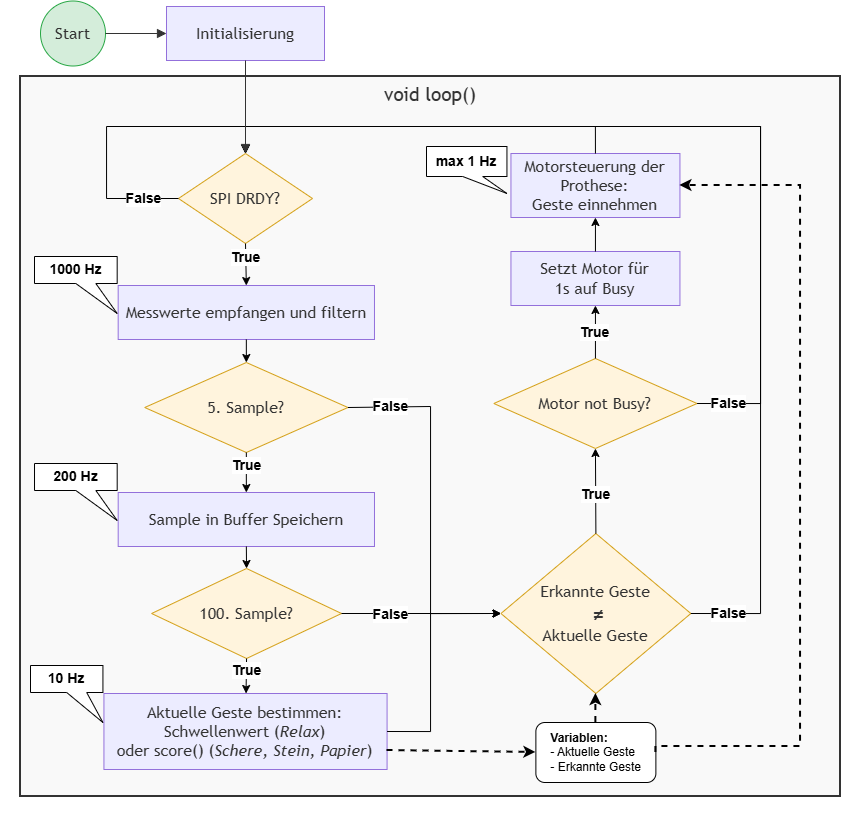

The diagram above was exported from draw.io. Its source (the exported page's mxGraphModel, read from the mxfile embedded in the PNG):
<mxGraphModel dx="983" dy="756" grid="1" gridSize="10" guides="1" tooltips="1" connect="1" arrows="1" fold="1" page="1" pageScale="1" pageWidth="827" pageHeight="1169" math="0" shadow="0">
  <root>
    <mxCell id="0" />
    <mxCell id="1" parent="0" />
    <UserObject label="" mermaidData="{&#10;  &quot;data&quot;: &quot;flowchart TD\n  subgraph Embedded_Loop\n    direction TB\n    Start((Start)) --&gt; Init[Initialisierung]\n    Init --&gt; Condition{Bedingung}\n    Condition --&gt;|True| Body[Schleifenrumpf]\n    Body --&gt; Update[Aktualisierung]\n    Update --&gt; Condition\n    Condition --&gt;|False| End((Ende))\n  end\n  \n  Input[Sensordaten] --&gt; Init\n  Body --&gt; Output[Aktorsteuerung]\n  \n  style Embedded_Loop fill:#f9f9f9,stroke:#333,stroke-width:2px\n  style Condition fill:#fff4dd,stroke:#d4a017\n  style Start fill:#d4edda,stroke:#28a745\n  style End fill:#f8d7da,stroke:#dc3545&quot;,&#10;  &quot;config&quot;: null&#10;}" id="19">
      <mxCell connectable="0" parent="1" style="group;transparentBounds=1;editIcon=1;lockedGroup=0;groupPadding=20;" vertex="1">
        <mxGeometry height="920" width="1089" as="geometry" />
      </mxCell>
    </UserObject>
    <UserObject label="void loop()" mermaidId="n:Embedded_Loop" mermaidBaseStyle="html=1;whiteSpace=wrap;strokeWidth=2;verticalAlign=top;fillColor=#f9f9f9;strokeColor=#333;fontColor=light-dark(#333333,#cccccc);fontFamily=Trebuchet MS,Verdana,Arial,sans-serif;fontSize=16;" mermaidBaseValue="Embedded_Loop" id="2">
      <mxCell parent="19" style="html=1;whiteSpace=wrap;strokeWidth=2;verticalAlign=top;fillColor=#f9f9f9;strokeColor=#333;fontColor=light-dark(#333333,#cccccc);fontFamily=Trebuchet MS,Verdana,Arial,sans-serif;fontSize=19;container=0;" vertex="1">
        <mxGeometry height="720" width="820" x="180" y="80" as="geometry" />
      </mxCell>
    </UserObject>
    <UserObject label="Motorsteuerung der Prothese:&lt;br&gt;Geste einnehmen" mermaidId="n:Output" mermaidBaseStyle="html=1;whiteSpace=wrap;strokeWidth=1;fillColor=light-dark(#ECECFF,#1f2020);strokeColor=light-dark(#9370DB,#cccccc);fontColor=light-dark(#333333,#cccccc);fontFamily=Trebuchet MS,Verdana,Arial,sans-serif;fontSize=16;" mermaidBaseValue="Aktorsteuerung" id="10">
      <mxCell parent="19" style="html=1;whiteSpace=wrap;strokeWidth=1;fillColor=light-dark(#ECECFF,#1f2020);strokeColor=light-dark(#9370DB,#cccccc);fontColor=light-dark(#333333,#cccccc);fontFamily=Trebuchet MS,Verdana,Arial,sans-serif;fontSize=16;" vertex="1">
        <mxGeometry height="64" width="169" x="670.4399999999999" y="157" as="geometry" />
      </mxCell>
    </UserObject>
    <UserObject label="SPI DRDY?" mermaidId="n:Condition" mermaidBaseStyle="rhombus;html=1;strokeWidth=1;whiteSpace=wrap;fillColor=#fff4dd;strokeColor=#d4a017;fontColor=light-dark(#333333,#cccccc);fontFamily=Trebuchet MS,Verdana,Arial,sans-serif;fontSize=16;" mermaidBaseValue="Bedingung" id="5">
      <mxCell parent="19" style="rhombus;html=1;strokeWidth=1;whiteSpace=wrap;fillColor=#fff4dd;strokeColor=#d4a017;fontColor=light-dark(#333333,#cccccc);fontFamily=Trebuchet MS,Verdana,Arial,sans-serif;fontSize=16;" vertex="1">
        <mxGeometry height="90" width="134" x="338" y="157" as="geometry" />
      </mxCell>
    </UserObject>
    <mxCell id="gcp8gVcWCX82mMJ7RfuT-21" edge="1" parent="19" source="5" style="endArrow=classic;html=1;rounded=0;exitX=0;exitY=0.5;exitDx=0;exitDy=0;edgeStyle=orthogonalEdgeStyle;innerLoopWaypoints=1;entryX=0.5;entryY=0;entryDx=0;entryDy=0;" value="&lt;font style=&quot;font-size: 14px;&quot;&gt;&lt;b&gt;False&lt;/b&gt;&lt;/font&gt;">
      <mxGeometry height="50" relative="1" width="50" x="-0.7828" as="geometry">
        <mxPoint x="-1" as="offset" />
        <Array as="points">
          <mxPoint x="266" y="202" />
          <mxPoint x="266" y="130" />
          <mxPoint x="405" y="130" />
        </Array>
        <mxPoint x="471.9999999999998" y="202.00000000000023" as="sourcePoint" />
        <mxPoint x="405" y="157.00000000000023" as="targetPoint" />
      </mxGeometry>
    </mxCell>
    <mxCell id="gcp8gVcWCX82mMJ7RfuT-25" edge="1" parent="19" source="5" style="endArrow=classic;html=1;rounded=0;innerLoopWaypoints=1;entryX=0.5;entryY=0;entryDx=0;entryDy=0;exitX=0.5;exitY=1;exitDx=0;exitDy=0;" target="6" value="&lt;b&gt;&lt;font style=&quot;font-size: 14px;&quot;&gt;True&lt;/font&gt;&lt;/b&gt;">
      <mxGeometry height="50" relative="1" width="50" x="-0.3588" as="geometry">
        <mxPoint as="offset" />
        <mxPoint x="434" y="247" as="sourcePoint" />
        <mxPoint x="605" y="197.00000000000023" as="targetPoint" />
      </mxGeometry>
    </mxCell>
    <UserObject label="100. Sample?" mermaidId="n:Condition" mermaidBaseStyle="rhombus;html=1;strokeWidth=1;whiteSpace=wrap;fillColor=#fff4dd;strokeColor=#d4a017;fontColor=light-dark(#333333,#cccccc);fontFamily=Trebuchet MS,Verdana,Arial,sans-serif;fontSize=16;" mermaidBaseValue="Bedingung" id="gcp8gVcWCX82mMJ7RfuT-31">
      <mxCell parent="19" style="rhombus;html=1;strokeWidth=1;whiteSpace=wrap;fillColor=#fff4dd;strokeColor=#d4a017;fontColor=light-dark(#333333,#cccccc);fontFamily=Trebuchet MS,Verdana,Arial,sans-serif;fontSize=16;" vertex="1">
        <mxGeometry height="90" width="189.88625592417063" x="311.11" y="572" as="geometry" />
      </mxCell>
    </UserObject>
    <UserObject label="Messwerte empfangen und filtern" mermaidId="n:Body" mermaidBaseStyle="html=1;whiteSpace=wrap;strokeWidth=1;fillColor=light-dark(#ECECFF,#1f2020);strokeColor=light-dark(#9370DB,#cccccc);fontColor=light-dark(#333333,#cccccc);fontFamily=Trebuchet MS,Verdana,Arial,sans-serif;fontSize=16;" mermaidBaseValue="Schleifenrumpf" id="6">
      <mxCell parent="19" style="html=1;whiteSpace=wrap;strokeWidth=1;fillColor=light-dark(#ECECFF,#1f2020);strokeColor=light-dark(#9370DB,#cccccc);fontColor=light-dark(#333333,#cccccc);fontFamily=Trebuchet MS,Verdana,Arial,sans-serif;fontSize=16;" vertex="1">
        <mxGeometry height="54" width="256.30331753554503" x="277.68446163356526" y="289" as="geometry" />
      </mxCell>
    </UserObject>
    <UserObject label="5. Sample?" mermaidId="n:Condition" mermaidBaseStyle="rhombus;html=1;strokeWidth=1;whiteSpace=wrap;fillColor=#fff4dd;strokeColor=#d4a017;fontColor=light-dark(#333333,#cccccc);fontFamily=Trebuchet MS,Verdana,Arial,sans-serif;fontSize=16;" mermaidBaseValue="Bedingung" id="gcp8gVcWCX82mMJ7RfuT-26">
      <mxCell parent="19" style="rhombus;html=1;strokeWidth=1;whiteSpace=wrap;fillColor=#fff4dd;strokeColor=#d4a017;fontColor=light-dark(#333333,#cccccc);fontFamily=Trebuchet MS,Verdana,Arial,sans-serif;fontSize=16;" vertex="1">
        <mxGeometry height="90" width="203.2227488151659" x="304.2247459937549" y="366" as="geometry" />
      </mxCell>
    </UserObject>
    <mxCell id="gcp8gVcWCX82mMJ7RfuT-27" edge="1" parent="19" source="6" style="endArrow=classic;html=1;rounded=0;entryX=0.5;entryY=0;entryDx=0;entryDy=0;exitX=0.5;exitY=1;exitDx=0;exitDy=0;" target="gcp8gVcWCX82mMJ7RfuT-26" value="">
      <mxGeometry height="50" relative="1" width="50" as="geometry">
        <mxPoint x="440.6872037914692" y="407" as="sourcePoint" />
        <mxPoint x="516.516587677725" y="357" as="targetPoint" />
      </mxGeometry>
    </mxCell>
    <UserObject label="Sample in Buffer Speichern" mermaidId="n:Body" mermaidBaseStyle="html=1;whiteSpace=wrap;strokeWidth=1;fillColor=light-dark(#ECECFF,#1f2020);strokeColor=light-dark(#9370DB,#cccccc);fontColor=light-dark(#333333,#cccccc);fontFamily=Trebuchet MS,Verdana,Arial,sans-serif;fontSize=16;" mermaidBaseValue="Schleifenrumpf" id="gcp8gVcWCX82mMJ7RfuT-29">
      <mxCell parent="19" style="html=1;whiteSpace=wrap;strokeWidth=1;fillColor=light-dark(#ECECFF,#1f2020);strokeColor=light-dark(#9370DB,#cccccc);fontColor=light-dark(#333333,#cccccc);fontFamily=Trebuchet MS,Verdana,Arial,sans-serif;fontSize=16;" vertex="1">
        <mxGeometry height="54" width="256.30331753554503" x="277.68628762541806" y="496" as="geometry" />
      </mxCell>
    </UserObject>
    <mxCell id="gcp8gVcWCX82mMJ7RfuT-30" edge="1" parent="19" source="gcp8gVcWCX82mMJ7RfuT-26" style="endArrow=classic;html=1;rounded=0;innerLoopWaypoints=1;entryX=0.5;entryY=0;entryDx=0;entryDy=0;exitX=0.5;exitY=1;exitDx=0;exitDy=0;" target="gcp8gVcWCX82mMJ7RfuT-29" value="&lt;b&gt;&lt;font style=&quot;font-size: 14px;&quot;&gt;True&lt;/font&gt;&lt;/b&gt;">
      <mxGeometry height="50" relative="1" width="50" x="-0.3588" as="geometry">
        <mxPoint as="offset" />
        <mxPoint x="556.7391304347825" y="457" as="sourcePoint" />
        <mxPoint x="556.7391304347825" y="510" as="targetPoint" />
      </mxGeometry>
    </mxCell>
    <mxCell id="gcp8gVcWCX82mMJ7RfuT-33" parent="19" style="shape=callout;whiteSpace=wrap;html=1;perimeter=calloutPerimeter;position2=1;" value="&lt;font style=&quot;font-size: 14px;&quot;&gt;&lt;b&gt;1000 Hz&lt;/b&gt;&lt;/font&gt;" vertex="1">
      <mxGeometry height="57" width="82.68" x="194" y="260" as="geometry" />
    </mxCell>
    <mxCell id="gcp8gVcWCX82mMJ7RfuT-34" parent="19" style="shape=callout;whiteSpace=wrap;html=1;perimeter=calloutPerimeter;position2=1;" value="&lt;font style=&quot;font-size: 14px;&quot;&gt;&lt;b&gt;200 Hz&lt;/b&gt;&lt;/font&gt;" vertex="1">
      <mxGeometry height="57" width="82.68" x="194.01" y="467" as="geometry" />
    </mxCell>
    <mxCell id="gcp8gVcWCX82mMJ7RfuT-35" edge="1" parent="19" source="gcp8gVcWCX82mMJ7RfuT-29" style="endArrow=classic;html=1;rounded=0;exitX=0.5;exitY=1;exitDx=0;exitDy=0;entryX=0.5;entryY=0;entryDx=0;entryDy=0;" target="gcp8gVcWCX82mMJ7RfuT-31" value="">
      <mxGeometry height="50" relative="1" width="50" as="geometry">
        <mxPoint x="380" y="470" as="sourcePoint" />
        <mxPoint x="430" y="420" as="targetPoint" />
      </mxGeometry>
    </mxCell>
    <UserObject label="Aktuelle Geste bestimmen: Schwellenwert (&lt;i&gt;Relax&lt;/i&gt;)&lt;br&gt;oder score() (&lt;i&gt;Schere, Stein, Papier&lt;/i&gt;&lt;span style=&quot;background-color: transparent; color: light-dark(rgb(51, 51, 51), rgb(204, 204, 204));&quot;&gt;)&lt;/span&gt;" mermaidId="n:Body" mermaidBaseStyle="html=1;whiteSpace=wrap;strokeWidth=1;fillColor=light-dark(#ECECFF,#1f2020);strokeColor=light-dark(#9370DB,#cccccc);fontColor=light-dark(#333333,#cccccc);fontFamily=Trebuchet MS,Verdana,Arial,sans-serif;fontSize=16;" mermaidBaseValue="Schleifenrumpf" id="gcp8gVcWCX82mMJ7RfuT-36">
      <mxCell parent="19" style="html=1;whiteSpace=wrap;strokeWidth=1;fillColor=light-dark(#ECECFF,#1f2020);strokeColor=light-dark(#9370DB,#cccccc);fontColor=light-dark(#333333,#cccccc);fontFamily=Trebuchet MS,Verdana,Arial,sans-serif;fontSize=16;" vertex="1">
        <mxGeometry height="76" width="283.15" x="263.43" y="697" as="geometry" />
      </mxCell>
    </UserObject>
    <mxCell id="gcp8gVcWCX82mMJ7RfuT-38" edge="1" parent="19" source="gcp8gVcWCX82mMJ7RfuT-31" style="endArrow=classic;html=1;rounded=0;innerLoopWaypoints=1;exitX=0.5;exitY=1;exitDx=0;exitDy=0;" target="gcp8gVcWCX82mMJ7RfuT-36" value="&lt;b&gt;&lt;font style=&quot;font-size: 14px;&quot;&gt;True&lt;/font&gt;&lt;/b&gt;">
      <mxGeometry height="50" relative="1" width="50" x="-0.3588" as="geometry">
        <mxPoint as="offset" />
        <mxPoint x="650" y="680" as="sourcePoint" />
        <mxPoint x="650" y="720" as="targetPoint" />
      </mxGeometry>
    </mxCell>
    <mxCell id="gcp8gVcWCX82mMJ7RfuT-39" parent="19" style="rounded=1;whiteSpace=wrap;html=1;align=left;" value="&amp;nbsp; &amp;nbsp; &lt;b&gt;Variablen:&lt;/b&gt;&lt;div&gt;&amp;nbsp; &amp;nbsp; - Aktuelle Geste&lt;br&gt;&amp;nbsp; &amp;nbsp; - Erkannte Geste&lt;/div&gt;" vertex="1">
      <mxGeometry height="60" width="120" x="695.3800000000001" y="726" as="geometry" />
    </mxCell>
    <mxCell id="gcp8gVcWCX82mMJ7RfuT-40" edge="1" parent="19" source="gcp8gVcWCX82mMJ7RfuT-36" style="endArrow=classic;html=1;rounded=0;exitX=1;exitY=0.75;exitDx=0;exitDy=0;entryX=0;entryY=0.5;entryDx=0;entryDy=0;dashed=1;strokeWidth=2;" target="gcp8gVcWCX82mMJ7RfuT-39" value="">
      <mxGeometry height="50" relative="1" width="50" as="geometry">
        <mxPoint x="680" y="600" as="sourcePoint" />
        <mxPoint x="730" y="550" as="targetPoint" />
      </mxGeometry>
    </mxCell>
    <UserObject label="Erkannte Geste&lt;br&gt;&lt;font style=&quot;&quot;&gt;&lt;b style=&quot;font-size: 20px;&quot;&gt;&amp;nbsp;≠&lt;/b&gt;&lt;br&gt;&lt;font&gt;Aktuelle Geste&lt;/font&gt;&lt;/font&gt;" mermaidId="n:Condition" mermaidBaseStyle="rhombus;html=1;strokeWidth=1;whiteSpace=wrap;fillColor=#fff4dd;strokeColor=#d4a017;fontColor=light-dark(#333333,#cccccc);fontFamily=Trebuchet MS,Verdana,Arial,sans-serif;fontSize=16;" mermaidBaseValue="Bedingung" id="gcp8gVcWCX82mMJ7RfuT-41">
      <mxCell parent="19" style="rhombus;html=1;strokeWidth=1;whiteSpace=wrap;fillColor=#fff4dd;strokeColor=#d4a017;fontColor=light-dark(#333333,#cccccc);fontFamily=Trebuchet MS,Verdana,Arial,sans-serif;fontSize=16;" vertex="1">
        <mxGeometry height="160" width="189.89" x="660.44" y="537" as="geometry" />
      </mxCell>
    </UserObject>
    <mxCell id="gcp8gVcWCX82mMJ7RfuT-43" edge="1" parent="19" source="gcp8gVcWCX82mMJ7RfuT-31" style="endArrow=classic;html=1;rounded=0;exitX=1;exitY=0.5;exitDx=0;exitDy=0;entryX=0;entryY=0.5;entryDx=0;entryDy=0;edgeStyle=orthogonalEdgeStyle;" target="gcp8gVcWCX82mMJ7RfuT-41" value="&lt;font style=&quot;font-size: 14px;&quot;&gt;&lt;b&gt;False&lt;/b&gt;&lt;/font&gt;">
      <mxGeometry height="50" relative="1" width="50" x="-0.3853" y="-1" as="geometry">
        <mxPoint as="offset" />
        <Array as="points">
          <mxPoint x="501" y="617" />
        </Array>
        <mxPoint x="702" y="575" as="sourcePoint" />
        <mxPoint x="769" y="530.0000000000002" as="targetPoint" />
      </mxGeometry>
    </mxCell>
    <mxCell id="gcp8gVcWCX82mMJ7RfuT-45" edge="1" parent="19" source="gcp8gVcWCX82mMJ7RfuT-26" style="endArrow=classic;html=1;rounded=0;exitX=1;exitY=0.5;exitDx=0;exitDy=0;edgeStyle=orthogonalEdgeStyle;innerLoopWaypoints=1;entryX=0;entryY=0.5;entryDx=0;entryDy=0;" target="gcp8gVcWCX82mMJ7RfuT-41" value="&lt;font style=&quot;font-size: 14px;&quot;&gt;&lt;b&gt;False&lt;/b&gt;&lt;/font&gt;">
      <mxGeometry height="50" relative="1" width="50" x="-0.7636" as="geometry">
        <mxPoint as="offset" />
        <Array as="points">
          <mxPoint x="507" y="410" />
          <mxPoint x="590" y="410" />
          <mxPoint x="590" y="617" />
        </Array>
        <mxPoint x="610" y="485" as="sourcePoint" />
        <mxPoint x="789" y="430" as="targetPoint" />
      </mxGeometry>
    </mxCell>
    <mxCell id="gcp8gVcWCX82mMJ7RfuT-46" edge="1" parent="19" source="gcp8gVcWCX82mMJ7RfuT-39" style="endArrow=classic;html=1;rounded=0;exitX=0.5;exitY=0;exitDx=0;exitDy=0;entryX=0.5;entryY=1;entryDx=0;entryDy=0;dashed=1;strokeWidth=2;" target="gcp8gVcWCX82mMJ7RfuT-41" value="">
      <mxGeometry height="50" relative="1" width="50" as="geometry">
        <mxPoint x="970" y="730" as="sourcePoint" />
        <mxPoint x="1053" y="749" as="targetPoint" />
      </mxGeometry>
    </mxCell>
    <UserObject label="Motor not Busy?" mermaidId="n:Condition" mermaidBaseStyle="rhombus;html=1;strokeWidth=1;whiteSpace=wrap;fillColor=#fff4dd;strokeColor=#d4a017;fontColor=light-dark(#333333,#cccccc);fontFamily=Trebuchet MS,Verdana,Arial,sans-serif;fontSize=16;" mermaidBaseValue="Bedingung" id="gcp8gVcWCX82mMJ7RfuT-47">
      <mxCell parent="19" style="rhombus;html=1;strokeWidth=1;whiteSpace=wrap;fillColor=#fff4dd;strokeColor=#d4a017;fontColor=light-dark(#333333,#cccccc);fontFamily=Trebuchet MS,Verdana,Arial,sans-serif;fontSize=16;" vertex="1">
        <mxGeometry height="90" width="203.2227488151659" x="653.33" y="362" as="geometry" />
      </mxCell>
    </UserObject>
    <mxCell id="gcp8gVcWCX82mMJ7RfuT-48" edge="1" parent="19" source="gcp8gVcWCX82mMJ7RfuT-41" style="endArrow=classic;html=1;rounded=0;innerLoopWaypoints=1;entryX=0.5;entryY=1;entryDx=0;entryDy=0;exitX=0.5;exitY=0;exitDx=0;exitDy=0;" target="gcp8gVcWCX82mMJ7RfuT-47" value="&lt;b&gt;&lt;font style=&quot;font-size: 14px;&quot;&gt;True&lt;/font&gt;&lt;/b&gt;">
      <mxGeometry height="50" relative="1" width="50" x="-0.0909" as="geometry">
        <mxPoint as="offset" />
        <mxPoint x="770" y="420" as="sourcePoint" />
        <mxPoint x="770" y="460" as="targetPoint" />
      </mxGeometry>
    </mxCell>
    <UserObject label="Setzt Motor für &lt;br&gt;1s auf Busy" mermaidId="n:Output" mermaidBaseStyle="html=1;whiteSpace=wrap;strokeWidth=1;fillColor=light-dark(#ECECFF,#1f2020);strokeColor=light-dark(#9370DB,#cccccc);fontColor=light-dark(#333333,#cccccc);fontFamily=Trebuchet MS,Verdana,Arial,sans-serif;fontSize=16;" mermaidBaseValue="Aktorsteuerung" id="gcp8gVcWCX82mMJ7RfuT-49">
      <mxCell parent="19" style="html=1;whiteSpace=wrap;strokeWidth=1;fillColor=light-dark(#ECECFF,#1f2020);strokeColor=light-dark(#9370DB,#cccccc);fontColor=light-dark(#333333,#cccccc);fontFamily=Trebuchet MS,Verdana,Arial,sans-serif;fontSize=16;" vertex="1">
        <mxGeometry height="54" width="169" x="670.44" y="255" as="geometry" />
      </mxCell>
    </UserObject>
    <mxCell id="gcp8gVcWCX82mMJ7RfuT-50" edge="1" parent="19" source="gcp8gVcWCX82mMJ7RfuT-47" style="endArrow=classic;html=1;rounded=0;entryX=0.5;entryY=1;entryDx=0;entryDy=0;exitX=0.5;exitY=0;exitDx=0;exitDy=0;" target="gcp8gVcWCX82mMJ7RfuT-49" value="">
      <mxGeometry height="50" relative="1" width="50" as="geometry">
        <mxPoint x="1010" y="380" as="sourcePoint" />
        <mxPoint x="1010" y="403" as="targetPoint" />
      </mxGeometry>
    </mxCell>
    <mxCell id="gcp8gVcWCX82mMJ7RfuT-54" connectable="0" parent="gcp8gVcWCX82mMJ7RfuT-50" style="edgeLabel;html=1;align=center;verticalAlign=middle;resizable=0;points=[];" value="&lt;b&gt;&lt;font style=&quot;font-size: 14px;&quot;&gt;True&lt;/font&gt;&lt;/b&gt;" vertex="1">
      <mxGeometry relative="1" x="0.0062" y="1" as="geometry">
        <mxPoint as="offset" />
      </mxGeometry>
    </mxCell>
    <mxCell id="gcp8gVcWCX82mMJ7RfuT-51" edge="1" parent="19" source="gcp8gVcWCX82mMJ7RfuT-49" style="endArrow=classic;html=1;rounded=0;entryX=0.5;entryY=1;entryDx=0;entryDy=0;exitX=0.5;exitY=0;exitDx=0;exitDy=0;" target="10" value="">
      <mxGeometry height="50" relative="1" width="50" as="geometry">
        <mxPoint x="1050" y="356" as="sourcePoint" />
        <mxPoint x="1050" y="320" as="targetPoint" />
      </mxGeometry>
    </mxCell>
    <mxCell id="gcp8gVcWCX82mMJ7RfuT-52" edge="1" parent="19" source="gcp8gVcWCX82mMJ7RfuT-39" style="endArrow=classic;html=1;rounded=0;exitX=1;exitY=0.5;exitDx=0;exitDy=0;entryX=1;entryY=0.5;entryDx=0;entryDy=0;dashed=1;strokeWidth=2;edgeStyle=orthogonalEdgeStyle;" target="10" value="">
      <mxGeometry height="50" relative="1" width="50" as="geometry">
        <Array as="points">
          <mxPoint x="960" y="750" />
          <mxPoint x="960" y="189" />
        </Array>
        <mxPoint x="970" y="730" as="sourcePoint" />
        <mxPoint x="970" y="650" as="targetPoint" />
      </mxGeometry>
    </mxCell>
    <mxCell id="gcp8gVcWCX82mMJ7RfuT-57" edge="1" parent="19" source="gcp8gVcWCX82mMJ7RfuT-47" style="endArrow=classic;html=1;rounded=0;exitX=1;exitY=0.5;exitDx=0;exitDy=0;edgeStyle=orthogonalEdgeStyle;innerLoopWaypoints=1;entryX=0.5;entryY=0;entryDx=0;entryDy=0;" target="5" value="&lt;font style=&quot;font-size: 14px;&quot;&gt;&lt;b&gt;False&lt;/b&gt;&lt;/font&gt;">
      <mxGeometry height="50" relative="1" width="50" x="-0.9275" as="geometry">
        <mxPoint as="offset" />
        <Array as="points">
          <mxPoint x="920" y="407" />
          <mxPoint x="920" y="130" />
          <mxPoint x="405" y="130" />
        </Array>
        <mxPoint x="660" y="461" as="sourcePoint" />
        <mxPoint x="803" y="610" as="targetPoint" />
      </mxGeometry>
    </mxCell>
    <mxCell id="gcp8gVcWCX82mMJ7RfuT-58" edge="1" parent="19" source="gcp8gVcWCX82mMJ7RfuT-41" style="endArrow=classic;html=1;rounded=0;exitX=1;exitY=0.5;exitDx=0;exitDy=0;edgeStyle=orthogonalEdgeStyle;innerLoopWaypoints=1;entryX=0.5;entryY=0;entryDx=0;entryDy=0;" target="5" value="&lt;font style=&quot;font-size: 14px;&quot;&gt;&lt;b&gt;False&lt;/b&gt;&lt;/font&gt;">
      <mxGeometry height="50" relative="1" width="50" x="-0.9303" as="geometry">
        <mxPoint as="offset" />
        <Array as="points">
          <mxPoint x="920" y="617" />
          <mxPoint x="920" y="130" />
          <mxPoint x="405" y="130" />
        </Array>
        <mxPoint x="990" y="601" as="sourcePoint" />
        <mxPoint x="1143" y="807" as="targetPoint" />
      </mxGeometry>
    </mxCell>
    <mxCell id="gcp8gVcWCX82mMJ7RfuT-60" edge="1" parent="19" source="10" style="endArrow=classic;html=1;rounded=0;exitX=0.5;exitY=0;exitDx=0;exitDy=0;entryX=0.5;entryY=0;entryDx=0;entryDy=0;edgeStyle=orthogonalEdgeStyle;" target="5" value="">
      <mxGeometry height="50" relative="1" width="50" as="geometry">
        <Array as="points">
          <mxPoint x="755" y="130" />
          <mxPoint x="405" y="130" />
        </Array>
        <mxPoint x="590" y="410" as="sourcePoint" />
        <mxPoint x="640" y="360" as="targetPoint" />
      </mxGeometry>
    </mxCell>
    <mxCell id="gcp8gVcWCX82mMJ7RfuT-61" parent="19" style="shape=callout;whiteSpace=wrap;html=1;perimeter=calloutPerimeter;position2=1;" value="&lt;font style=&quot;font-size: 14px;&quot;&gt;&lt;b&gt;10 Hz&lt;/b&gt;&lt;/font&gt;" vertex="1">
      <mxGeometry height="57" width="72.43" x="190" y="669" as="geometry" />
    </mxCell>
    <mxCell id="gcp8gVcWCX82mMJ7RfuT-62" parent="19" style="shape=callout;whiteSpace=wrap;html=1;perimeter=calloutPerimeter;position2=1;size=17;position=0.45;" value="&lt;font style=&quot;font-size: 14px;&quot;&gt;&lt;b&gt;max 1 Hz&lt;/b&gt;&lt;/font&gt;" vertex="1">
      <mxGeometry height="47" width="80.44" x="586" y="150" as="geometry" />
    </mxCell>
    <mxCell id="gcp8gVcWCX82mMJ7RfuT-63" edge="1" parent="19" source="gcp8gVcWCX82mMJ7RfuT-36" style="endArrow=classic;html=1;rounded=0;exitX=1;exitY=0.5;exitDx=0;exitDy=0;entryX=0;entryY=0.5;entryDx=0;entryDy=0;edgeStyle=orthogonalEdgeStyle;" target="gcp8gVcWCX82mMJ7RfuT-41" value="">
      <mxGeometry height="50" relative="1" width="50" as="geometry">
        <Array as="points">
          <mxPoint x="590" y="735" />
          <mxPoint x="590" y="617" />
        </Array>
        <mxPoint x="1480" y="427" as="sourcePoint" />
        <mxPoint x="1130" y="427" as="targetPoint" />
      </mxGeometry>
    </mxCell>
    <UserObject label="Start" mermaidId="n:Start" mermaidBaseStyle="ellipse;html=1;aspect=fixed;strokeWidth=1;whiteSpace=wrap;fillColor=#d4edda;strokeColor=#28a745;fontColor=light-dark(#333333,#cccccc);fontFamily=Trebuchet MS,Verdana,Arial,sans-serif;fontSize=16;" mermaidBaseValue="Start" id="3">
      <mxCell parent="1" style="ellipse;html=1;aspect=fixed;strokeWidth=1;whiteSpace=wrap;fillColor=#d4edda;strokeColor=#28a745;fontColor=light-dark(#333333,#cccccc);fontFamily=Trebuchet MS,Verdana,Arial,sans-serif;fontSize=16;" vertex="1">
        <mxGeometry height="65" width="65" x="200" y="4.5" as="geometry" />
      </mxCell>
    </UserObject>
    <UserObject label="" mermaidId="e:Start-&gt;Init#0" mermaidBaseStyle="curved=1;startArrow=none;endArrow=block;endSize=7;strokeColor=light-dark(#333333,#cccccc);exitX=0.51;exitY=1;entryX=0;entryY=0.07;" mermaidBaseValue="" id="13">
      <mxCell edge="1" parent="1" source="3" style="startArrow=none;endArrow=block;endSize=7;strokeColor=light-dark(#333333,#cccccc);exitX=1;exitY=0.5;entryX=0;entryY=0.5;entryDx=0;entryDy=0;exitDx=0;exitDy=0;" target="4">
        <mxGeometry relative="1" as="geometry" />
      </mxCell>
    </UserObject>
    <UserObject label="Initialisierung" mermaidId="n:Init" mermaidBaseStyle="html=1;whiteSpace=wrap;strokeWidth=1;fillColor=light-dark(#ECECFF,#1f2020);strokeColor=light-dark(#9370DB,#cccccc);fontColor=light-dark(#333333,#cccccc);fontFamily=Trebuchet MS,Verdana,Arial,sans-serif;fontSize=16;" mermaidBaseValue="Initialisierung" id="4">
      <mxCell parent="1" style="html=1;whiteSpace=wrap;strokeWidth=1;fillColor=light-dark(#ECECFF,#1f2020);strokeColor=light-dark(#9370DB,#cccccc);fontColor=light-dark(#333333,#cccccc);fontFamily=Trebuchet MS,Verdana,Arial,sans-serif;fontSize=16;" vertex="1">
        <mxGeometry height="54" width="158" x="326" y="10" as="geometry" />
      </mxCell>
    </UserObject>
    <UserObject label="" mermaidId="e:Init-&gt;Condition#0" mermaidBaseStyle="curved=1;startArrow=none;endArrow=block;endSize=7;strokeColor=light-dark(#333333,#cccccc);exitX=0.5;exitY=1;entryX=0.5;entryY=0;" mermaidBaseValue="" id="14">
      <mxCell edge="1" parent="1" source="4" style="curved=1;startArrow=none;endArrow=block;endSize=7;strokeColor=light-dark(#333333,#cccccc);exitX=0.5;exitY=1;entryX=0.5;entryY=0;entryDx=0;entryDy=0;" target="5">
        <mxGeometry relative="1" as="geometry">
          <Array as="points" />
        </mxGeometry>
      </mxCell>
    </UserObject>
  </root>
</mxGraphModel>